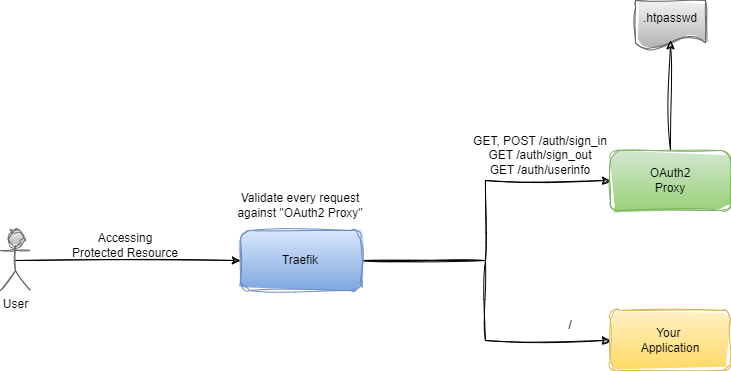

The diagram above was exported from draw.io. Its source (the exported page's mxGraphModel, read from the mxfile embedded in the PNG):
<mxGraphModel dx="2908" dy="820" grid="1" gridSize="10" guides="1" tooltips="1" connect="1" arrows="1" fold="1" page="1" pageScale="1" pageWidth="850" pageHeight="1100" math="0" shadow="0">
  <root>
    <mxCell id="0" />
    <mxCell id="1" parent="0" />
    <mxCell id="_ejqhUcD44iZ109u2YjH-5" style="edgeStyle=orthogonalEdgeStyle;rounded=0;orthogonalLoop=1;jettySize=auto;html=1;exitX=1;exitY=0.5;exitDx=0;exitDy=0;entryX=0;entryY=0.5;entryDx=0;entryDy=0;sketch=1;curveFitting=1;jiggle=2;" edge="1" parent="1" source="_ejqhUcD44iZ109u2YjH-1" target="_ejqhUcD44iZ109u2YjH-2">
      <mxGeometry relative="1" as="geometry" />
    </mxCell>
    <mxCell id="_ejqhUcD44iZ109u2YjH-6" style="edgeStyle=orthogonalEdgeStyle;rounded=0;orthogonalLoop=1;jettySize=auto;html=1;exitX=1;exitY=0.5;exitDx=0;exitDy=0;entryX=0;entryY=0.5;entryDx=0;entryDy=0;sketch=1;curveFitting=1;jiggle=2;" edge="1" parent="1" source="_ejqhUcD44iZ109u2YjH-1" target="_ejqhUcD44iZ109u2YjH-3">
      <mxGeometry relative="1" as="geometry" />
    </mxCell>
    <mxCell id="_ejqhUcD44iZ109u2YjH-1" value="Traefik" style="rounded=1;whiteSpace=wrap;html=1;fillColor=#dae8fc;gradientColor=#7ea6e0;strokeColor=#6c8ebf;sketch=1;curveFitting=1;jiggle=2;" vertex="1" parent="1">
      <mxGeometry x="160" y="310" width="120" height="60" as="geometry" />
    </mxCell>
    <mxCell id="_ejqhUcD44iZ109u2YjH-2" value="OAuth2&lt;br&gt;Proxy" style="rounded=1;whiteSpace=wrap;html=1;fillColor=#d5e8d4;gradientColor=#97d077;strokeColor=#82b366;sketch=1;curveFitting=1;jiggle=2;" vertex="1" parent="1">
      <mxGeometry x="530" y="230" width="120" height="60" as="geometry" />
    </mxCell>
    <mxCell id="_ejqhUcD44iZ109u2YjH-3" value="Your&amp;nbsp;&lt;br&gt;Application" style="rounded=1;whiteSpace=wrap;html=1;fillColor=#fff2cc;gradientColor=#ffd966;strokeColor=#d6b656;sketch=1;curveFitting=1;jiggle=2;" vertex="1" parent="1">
      <mxGeometry x="530" y="390" width="120" height="60" as="geometry" />
    </mxCell>
    <mxCell id="_ejqhUcD44iZ109u2YjH-12" style="edgeStyle=orthogonalEdgeStyle;rounded=0;orthogonalLoop=1;jettySize=auto;html=1;exitX=0.5;exitY=0.5;exitDx=0;exitDy=0;exitPerimeter=0;entryX=0;entryY=0.5;entryDx=0;entryDy=0;sketch=1;curveFitting=1;jiggle=2;" edge="1" parent="1" source="_ejqhUcD44iZ109u2YjH-4" target="_ejqhUcD44iZ109u2YjH-1">
      <mxGeometry relative="1" as="geometry" />
    </mxCell>
    <mxCell id="_ejqhUcD44iZ109u2YjH-4" value="User" style="shape=umlActor;verticalLabelPosition=bottom;verticalAlign=top;html=1;outlineConnect=0;sketch=1;curveFitting=1;jiggle=2;fillColor=#f5f5f5;gradientColor=#b3b3b3;strokeColor=#666666;" vertex="1" parent="1">
      <mxGeometry x="-80" y="310" width="30" height="60" as="geometry" />
    </mxCell>
    <mxCell id="_ejqhUcD44iZ109u2YjH-7" value="GET, POST /auth/sign_in&lt;br&gt;GET /auth/sign_out&lt;br&gt;GET /auth/userinfo" style="text;html=1;strokeColor=none;fillColor=none;align=center;verticalAlign=middle;whiteSpace=wrap;rounded=0;sketch=1;curveFitting=1;jiggle=2;" vertex="1" parent="1">
      <mxGeometry x="390" y="220" width="140" height="30" as="geometry" />
    </mxCell>
    <mxCell id="_ejqhUcD44iZ109u2YjH-8" value="/" style="text;html=1;strokeColor=none;fillColor=none;align=center;verticalAlign=middle;whiteSpace=wrap;rounded=0;sketch=1;curveFitting=1;jiggle=2;" vertex="1" parent="1">
      <mxGeometry x="460" y="390" width="60" height="30" as="geometry" />
    </mxCell>
    <mxCell id="_ejqhUcD44iZ109u2YjH-9" value=".htpasswd" style="shape=document;whiteSpace=wrap;html=1;boundedLbl=1;fillColor=#f5f5f5;gradientColor=#b3b3b3;strokeColor=#666666;sketch=1;curveFitting=1;jiggle=2;" vertex="1" parent="1">
      <mxGeometry x="555" y="80" width="70" height="50" as="geometry" />
    </mxCell>
    <mxCell id="_ejqhUcD44iZ109u2YjH-10" style="edgeStyle=orthogonalEdgeStyle;rounded=0;orthogonalLoop=1;jettySize=auto;html=1;entryX=0.5;entryY=0.8;entryDx=0;entryDy=0;entryPerimeter=0;sketch=1;curveFitting=1;jiggle=2;" edge="1" parent="1" source="_ejqhUcD44iZ109u2YjH-2" target="_ejqhUcD44iZ109u2YjH-9">
      <mxGeometry relative="1" as="geometry" />
    </mxCell>
    <mxCell id="_ejqhUcD44iZ109u2YjH-11" value="Validate every request against &quot;OAuth2 Proxy&quot;" style="text;html=1;strokeColor=none;fillColor=none;align=center;verticalAlign=middle;whiteSpace=wrap;rounded=0;sketch=1;curveFitting=1;jiggle=2;" vertex="1" parent="1">
      <mxGeometry x="150" y="270" width="140" height="30" as="geometry" />
    </mxCell>
    <mxCell id="_ejqhUcD44iZ109u2YjH-14" value="Accessing Protected Resource" style="text;html=1;strokeColor=none;fillColor=none;align=center;verticalAlign=middle;whiteSpace=wrap;rounded=0;sketch=1;curveFitting=1;jiggle=2;" vertex="1" parent="1">
      <mxGeometry x="-10" y="310" width="110" height="30" as="geometry" />
    </mxCell>
  </root>
</mxGraphModel>